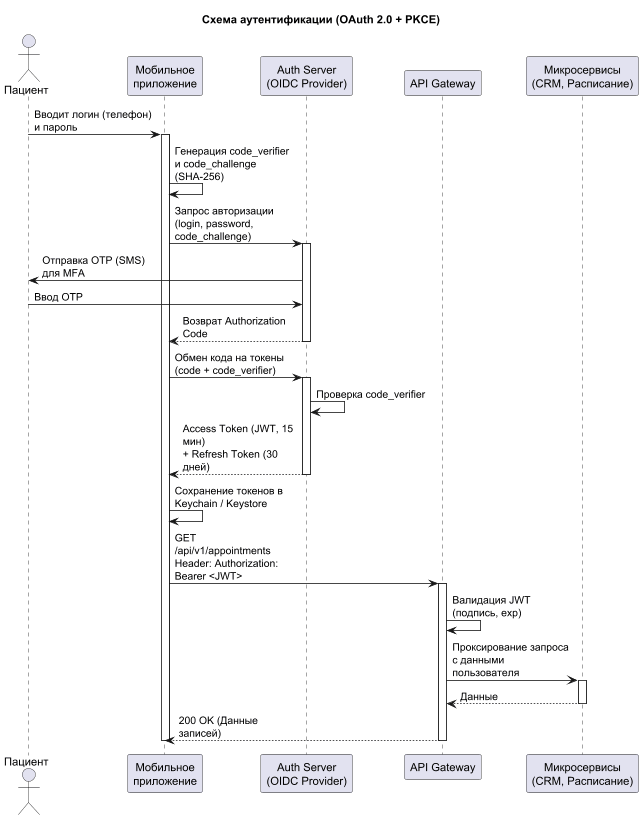

The diagram above was rendered by PlantUML. Its source (embedded in the PNG):
@startuml
skinparam maxMessageSize 150
title Схема аутентификации (OAuth 2.0 + PKCE)

actor "Пациент" as User
participant "Мобильное\nприложение" as App
participant "Auth Server\n(OIDC Provider)" as Auth
participant "API Gateway" as GW
participant "Микросервисы\n(CRM, Расписание)" as Backend

User -> App: Вводит логин (телефон) и пароль
activate App
App -> App: Генерация code_verifier \nи code_challenge (SHA-256)
App -> Auth: Запрос авторизации \n(login, password, code_challenge)
activate Auth
Auth -> User: Отправка OTP (SMS) для MFA
User -> Auth: Ввод OTP
Auth --> App: Возврат Authorization Code
deactivate Auth

App -> Auth: Обмен кода на токены \n(code + code_verifier)
activate Auth
Auth -> Auth: Проверка code_verifier
Auth --> App: Access Token (JWT, 15 мин) \n+ Refresh Token (30 дней)
deactivate Auth

App -> App: Сохранение токенов в\nKeychain / Keystore
App -> GW: GET /api/v1/appointments \nHeader: Authorization: Bearer <JWT>
activate GW
GW -> GW: Валидация JWT (подпись, exp)
GW -> Backend: Проксирование запроса \nс данными пользователя
activate Backend
Backend --> GW: Данные
deactivate Backend
GW --> App: 200 OK (Данные записей)
deactivate GW
deactivate App
@enduml